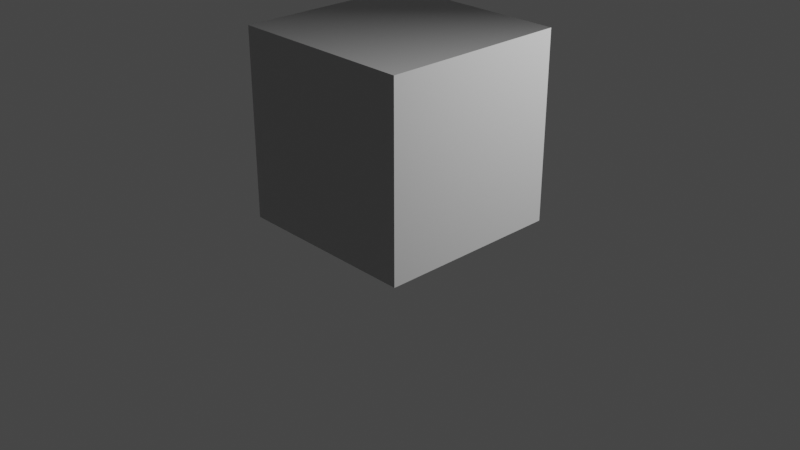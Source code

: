 # Source: sampleCube.blend  (saved by Blender 2.93.21; exported with 4.5.12 LTS)
import bpy
from mathutils import Matrix  # noqa: F401  (used for matrix-valued properties, if any)

bpy.ops.wm.read_factory_settings(use_empty=True)
scene = bpy.context.scene
scene.name = 'Scene'

# ---- collections
col_collection = bpy.data.collections.new('Collection'); scene.collection.children.link(col_collection)

# ---- images (referenced by path relative to the original .blend; pixels are not part of the script)
import os
ASSET_DIR = os.environ.get("B2B_ASSET_DIR", "")  # directory of the original .blend (textures are referenced by path, not embedded)
HERE = os.path.dirname(os.path.abspath(__file__))  # packed textures are extracted next to this script under _unpacked/

def load_image(name, relpath, width, height, colorspace="sRGB"):
    """Load a texture the original file referenced (path relative to the .blend, or extracted next to this script)."""
    p = next((c for c in (os.path.join(HERE, relpath), os.path.join(ASSET_DIR, relpath)) if relpath and os.path.exists(c)), "")
    if p:
        img = bpy.data.images.load(p, check_existing=True)
        img.name = name
    else:  # same state as the original file: an image datablock whose file is absent (Cycles renders it pink)
        img = bpy.data.images.new(name, width, height)
        img.source = "FILE"
        img.filepath = "//" + (relpath or name)
    img.colorspace_settings.name = colorspace
    return img
img_default_normal_dds = load_image('default_normal.dds', 'default_normal.dds', 1024, 1024, 'Non-Color')
img_demovmask_dds = load_image('DemoVMask.dds', 'DemoVMask.dds', 1024, 1024, 'sRGB')

# ---- materials (node trees are filled in below, after node groups)
mat_basemat = bpy.data.materials.new('BaseMat')
mat_basemat.use_transparent_shadow = False

# ---- material node trees
mat_basemat.use_nodes = True; mat_basemat.node_tree.nodes.clear()
_N = mat_basemat.node_tree.nodes; _L = mat_basemat.node_tree.links
n0 = _N.new('ShaderNodeOutputMaterial'); n0.name = 'Material Output'; n0.location = (300, 300)
n1 = _N.new('ShaderNodeTexImage'); n1.name = 'Image Texture'; n1.location = (-733, 159)
n1.image = img_default_normal_dds
n2 = _N.new('ShaderNodeNormalMap'); n2.name = 'Normal Map'; n2.location = (-386, -2)
n3 = _N.new('ShaderNodeTexImage'); n3.name = 'Image Texture.001'; n3.location = (288, 57)
n3.image = img_demovmask_dds
n4 = _N.new('ShaderNodeSeparateColor'); n4.name = 'Glossmap'; n4.location = (709, 105)
n4.label = 'Glossmap'
n5 = _N.new('ShaderNodeBsdfPrincipled'); n5.name = 'Principled BSDF'; n5.location = (10, 300)
n5.distribution = 'GGX'
n5.subsurface_method = 'BURLEY'
n5.inputs[3].default_value = 1.45
n5.inputs[27].default_value = (0.0, 0.0, 0.0, 1.0)
n5.inputs[28].default_value = 1.0
_L.new(n5.outputs[0], n0.inputs[0])
_L.new(n1.outputs[0], n2.inputs[1])
_L.new(n2.outputs[0], n5.inputs[5])
_L.new(n3.outputs[0], n4.inputs[0])
n0.is_active_output = True

# ---- world
world_world = bpy.data.worlds.new('World'); scene.world = world_world
world_world.use_nodes = True; world_world.node_tree.nodes.clear()
_N = world_world.node_tree.nodes; _L = world_world.node_tree.links
n0 = _N.new('ShaderNodeOutputWorld'); n0.name = 'World Output'; n0.location = (300, 300)
n1 = _N.new('ShaderNodeBackground'); n1.name = 'Background'; n1.location = (10, 300)
n1.inputs[0].default_value = (0.05088, 0.05088, 0.05088, 1.0)
_L.new(n1.outputs[0], n0.inputs[0])
n0.is_active_output = True
world_world.color = (0.05088, 0.05088, 0.05088)
world_world.use_sun_shadow = False
world_world.sun_shadow_jitter_overblur = 0.0

# ---- cameras
cam_camera = bpy.data.cameras.new('Camera')
cam_camera.clip_end = 100.0
cam_camera.ortho_scale = 7.314

# ---- lights
light_light = bpy.data.lights.new('Light', 'POINT')
light_light.transmission_factor = 0.0
light_light.energy = 1000.0
light_light.shadow_soft_size = 0.1
light_light.shadow_maximum_resolution = 0.006
light_light.use_absolute_resolution = True

# ---- meshes
me_cube = bpy.data.meshes.new('Cube')
me_cube.from_pydata([(-1.0, -1.0, -1.0), (-1.0, -1.0, 1.0), (-1.0, 1.0, -1.0), (-1.0, 1.0, 1.0), (1.0, -1.0, -1.0), (1.0, -1.0, 1.0), (1.0, 1.0, -1.0), (1.0, 1.0, 1.0)], [], [(0, 1, 3, 2), (2, 3, 7, 6), (6, 7, 5, 4), (4, 5, 1, 0), (2, 6, 4, 0), (7, 3, 1, 5)])
_uv = me_cube.uv_layers.new(name='UVMap')
_uv.uv.foreach_set('vector', [2.0, -0.9999, 2.0, -0.0001001, 1.0, -0.0001002, 1.0, -0.9999, 0.9999, -0.9999, 0.9999, -0.0001001, 0.0001001, -0.0001002, 0.0001001, -0.9999, 1.0, -0.0001002, 1.0, -0.9999, 2.0, -0.9999, 2.0, -9.996e-05, 0.0001001, -0.0001002, 0.0001001, -0.9999, 0.9999, -0.9999, 0.9999, -9.996e-05, 2.0, -0.9999, 3.0, -0.9999, 3.0, -9.996e-05, 2.0, -9.996e-05, 2.0, -0.9999, 3.0, -0.9999, 3.0, -0.0001001, 2.0, -9.996e-05])
me_cube.materials.append(mat_basemat)
me_cube.use_remesh_fix_poles = True
me_cube.use_remesh_preserve_attributes = False
me_cube.update()

# ---- objects
ob_light = bpy.data.objects.new('Light', light_light)
ob_camera = bpy.data.objects.new('Camera', cam_camera)
ob_cube = bpy.data.objects.new('Cube', me_cube)

# ---- transforms, parenting, visibility, modifiers, constraints
ob_light.location = (4.076, 1.005, 5.904)
ob_light.rotation_euler = (0.6503, 0.05522, 1.866)
ob_light.lock_rotations_4d = False
ob_light.empty_display_type = 'ARROWS'
ob_light.color = (0.0, 0.0, 0.0, 0.0)
ob_light.lineart.crease_threshold = 0.0
ob_camera.location = (7.359, -6.926, 4.958)
ob_camera.rotation_euler = (1.109, 0.0, 0.8149)
ob_camera.lock_rotations_4d = False
ob_camera.empty_display_type = 'ARROWS'
ob_camera.color = (0.0, 0.0, 0.0, 0.0)
ob_camera.display_type = 'WIRE'
ob_camera.lineart.crease_threshold = 0.0
ob_cube.location = (0.0, 0.0, 1.0)

# ---- collection membership
col_collection.objects.link(ob_light)
col_collection.objects.link(ob_camera)
col_collection.objects.link(ob_cube)

# ---- scene / render settings (as saved in the file)
scene.camera = ob_camera
scene.frame_start = 1; scene.frame_end = 250; scene.frame_set(1)
scene.render.engine = 'BLENDER_EEVEE_NEXT'
scene.cycles.use_denoising = False
scene.cycles.samples = 128
scene.cycles.sampling_pattern = 'TABULATED_SOBOL'
scene.cycles.use_adaptive_sampling = False
scene.cycles.use_light_tree = False
scene.view_settings.view_transform = 'Filmic'
bpy.context.view_layer.update()
